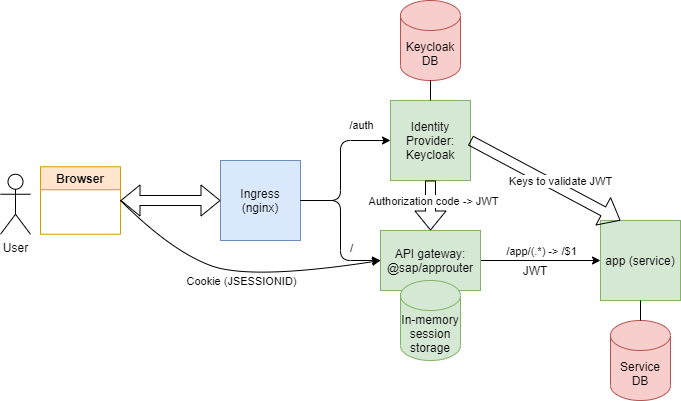

The diagram above was exported from draw.io. Its source (the exported page's mxGraphModel, read from the mxfile embedded in the PNG):
<mxGraphModel dx="1550" dy="895" grid="1" gridSize="10" guides="1" tooltips="1" connect="1" arrows="1" fold="1" page="1" pageScale="1" pageWidth="680" pageHeight="400" math="0" shadow="0">
  <root>
    <mxCell id="0" />
    <mxCell id="1" parent="0" />
    <mxCell id="5eoOwoBrPqm9hwGrw0LG-32" value="" style="group;aspect=fixed;" vertex="1" connectable="0" parent="1">
      <mxGeometry width="680" height="400" as="geometry" />
    </mxCell>
    <mxCell id="5eoOwoBrPqm9hwGrw0LG-1" value="Identity Provider: Keycloak" style="whiteSpace=wrap;html=1;aspect=fixed;fillColor=#d5e8d4;strokeColor=#82b366;" vertex="1" parent="5eoOwoBrPqm9hwGrw0LG-32">
      <mxGeometry x="390" y="100" width="80" height="80" as="geometry" />
    </mxCell>
    <mxCell id="5eoOwoBrPqm9hwGrw0LG-2" value="Keycloak DB" style="shape=cylinder3;whiteSpace=wrap;html=1;boundedLbl=1;backgroundOutline=1;size=15;fillColor=#f8cecc;strokeColor=#b85450;" vertex="1" parent="5eoOwoBrPqm9hwGrw0LG-32">
      <mxGeometry x="400" width="60" height="80" as="geometry" />
    </mxCell>
    <mxCell id="5eoOwoBrPqm9hwGrw0LG-3" value="Ingress (nginx)" style="whiteSpace=wrap;html=1;aspect=fixed;fillColor=#dae8fc;strokeColor=#6c8ebf;" vertex="1" parent="5eoOwoBrPqm9hwGrw0LG-32">
      <mxGeometry x="220" y="160" width="80" height="80" as="geometry" />
    </mxCell>
    <mxCell id="5eoOwoBrPqm9hwGrw0LG-5" value="app (service)" style="whiteSpace=wrap;html=1;aspect=fixed;fillColor=#d5e8d4;strokeColor=#82b366;" vertex="1" parent="5eoOwoBrPqm9hwGrw0LG-32">
      <mxGeometry x="600" y="220" width="80" height="80" as="geometry" />
    </mxCell>
    <mxCell id="5eoOwoBrPqm9hwGrw0LG-6" value="Service DB" style="shape=cylinder3;whiteSpace=wrap;html=1;boundedLbl=1;backgroundOutline=1;size=15;fillColor=#f8cecc;strokeColor=#b85450;" vertex="1" parent="5eoOwoBrPqm9hwGrw0LG-32">
      <mxGeometry x="610" y="320" width="60" height="80" as="geometry" />
    </mxCell>
    <mxCell id="5eoOwoBrPqm9hwGrw0LG-7" value="" style="endArrow=none;html=1;" edge="1" parent="5eoOwoBrPqm9hwGrw0LG-32" target="5eoOwoBrPqm9hwGrw0LG-5">
      <mxGeometry width="50" height="50" relative="1" as="geometry">
        <mxPoint x="640" y="320" as="sourcePoint" />
        <mxPoint x="740" y="270" as="targetPoint" />
      </mxGeometry>
    </mxCell>
    <mxCell id="5eoOwoBrPqm9hwGrw0LG-8" value="" style="endArrow=none;html=1;entryX=0.5;entryY=1;entryDx=0;entryDy=0;entryPerimeter=0;exitX=0.5;exitY=0;exitDx=0;exitDy=0;" edge="1" parent="5eoOwoBrPqm9hwGrw0LG-32" source="5eoOwoBrPqm9hwGrw0LG-1" target="5eoOwoBrPqm9hwGrw0LG-2">
      <mxGeometry width="50" height="50" relative="1" as="geometry">
        <mxPoint x="640" y="320" as="sourcePoint" />
        <mxPoint x="690" y="270" as="targetPoint" />
      </mxGeometry>
    </mxCell>
    <mxCell id="5eoOwoBrPqm9hwGrw0LG-9" value="" style="endArrow=classic;html=1;exitX=1;exitY=0.5;exitDx=0;exitDy=0;entryX=0;entryY=0.5;entryDx=0;entryDy=0;" edge="1" parent="5eoOwoBrPqm9hwGrw0LG-32" source="5eoOwoBrPqm9hwGrw0LG-3">
      <mxGeometry width="50" height="50" relative="1" as="geometry">
        <mxPoint x="300" y="290" as="sourcePoint" />
        <mxPoint x="380" y="260" as="targetPoint" />
        <Array as="points">
          <mxPoint x="340" y="200" />
          <mxPoint x="340" y="260" />
        </Array>
      </mxGeometry>
    </mxCell>
    <mxCell id="5eoOwoBrPqm9hwGrw0LG-10" value="/" style="edgeLabel;html=1;align=center;verticalAlign=middle;resizable=0;points=[];" vertex="1" connectable="0" parent="5eoOwoBrPqm9hwGrw0LG-9">
      <mxGeometry x="-0.319" y="1" relative="1" as="geometry">
        <mxPoint x="9" y="39" as="offset" />
      </mxGeometry>
    </mxCell>
    <mxCell id="5eoOwoBrPqm9hwGrw0LG-11" value="" style="endArrow=classic;html=1;exitX=1;exitY=0.5;exitDx=0;exitDy=0;entryX=0;entryY=0.5;entryDx=0;entryDy=0;" edge="1" parent="5eoOwoBrPqm9hwGrw0LG-32" source="5eoOwoBrPqm9hwGrw0LG-3" target="5eoOwoBrPqm9hwGrw0LG-1">
      <mxGeometry width="50" height="50" relative="1" as="geometry">
        <mxPoint x="290" y="150" as="sourcePoint" />
        <mxPoint x="340" y="100" as="targetPoint" />
        <Array as="points">
          <mxPoint x="340" y="200" />
          <mxPoint x="340" y="140" />
        </Array>
      </mxGeometry>
    </mxCell>
    <mxCell id="5eoOwoBrPqm9hwGrw0LG-12" value="/auth" style="edgeLabel;html=1;align=center;verticalAlign=middle;resizable=0;points=[];" vertex="1" connectable="0" parent="5eoOwoBrPqm9hwGrw0LG-11">
      <mxGeometry x="-0.2906" y="-3" relative="1" as="geometry">
        <mxPoint x="17" y="-63" as="offset" />
      </mxGeometry>
    </mxCell>
    <mxCell id="5eoOwoBrPqm9hwGrw0LG-13" value="" style="endArrow=classic;html=1;exitX=1;exitY=0.5;exitDx=0;exitDy=0;entryX=0;entryY=0.5;entryDx=0;entryDy=0;" edge="1" parent="5eoOwoBrPqm9hwGrw0LG-32" source="5eoOwoBrPqm9hwGrw0LG-16" target="5eoOwoBrPqm9hwGrw0LG-5">
      <mxGeometry width="50" height="50" relative="1" as="geometry">
        <mxPoint x="480" y="260" as="sourcePoint" />
        <mxPoint x="520" y="240" as="targetPoint" />
      </mxGeometry>
    </mxCell>
    <mxCell id="5eoOwoBrPqm9hwGrw0LG-14" value="/app/(.*) -&amp;gt; /$1" style="edgeLabel;html=1;align=center;verticalAlign=middle;resizable=0;points=[];" vertex="1" connectable="0" parent="5eoOwoBrPqm9hwGrw0LG-13">
      <mxGeometry x="0.3771" y="1" relative="1" as="geometry">
        <mxPoint x="-23" y="-9" as="offset" />
      </mxGeometry>
    </mxCell>
    <mxCell id="5eoOwoBrPqm9hwGrw0LG-15" value="User" style="shape=umlActor;verticalLabelPosition=bottom;verticalAlign=top;html=1;outlineConnect=0;" vertex="1" parent="5eoOwoBrPqm9hwGrw0LG-32">
      <mxGeometry y="173.75" width="30" height="60" as="geometry" />
    </mxCell>
    <mxCell id="5eoOwoBrPqm9hwGrw0LG-16" value="&lt;span&gt;API gateway:&lt;/span&gt;&lt;br&gt;&lt;span&gt;@sap/approuter&lt;/span&gt;" style="rounded=0;whiteSpace=wrap;html=1;fillColor=#d5e8d4;strokeColor=#82b366;" vertex="1" parent="5eoOwoBrPqm9hwGrw0LG-32">
      <mxGeometry x="380" y="230" width="100" height="60" as="geometry" />
    </mxCell>
    <mxCell id="5eoOwoBrPqm9hwGrw0LG-17" value="Browser" style="swimlane;fillColor=#ffe6cc;strokeColor=#d79b00;" vertex="1" parent="5eoOwoBrPqm9hwGrw0LG-32">
      <mxGeometry x="40" y="166.25" width="80" height="67.5" as="geometry" />
    </mxCell>
    <mxCell id="5eoOwoBrPqm9hwGrw0LG-19" value="" style="shape=flexArrow;endArrow=classic;startArrow=classic;html=1;entryX=0;entryY=0.5;entryDx=0;entryDy=0;exitX=1;exitY=0.5;exitDx=0;exitDy=0;" edge="1" parent="5eoOwoBrPqm9hwGrw0LG-32" source="5eoOwoBrPqm9hwGrw0LG-17" target="5eoOwoBrPqm9hwGrw0LG-3">
      <mxGeometry width="50" height="50" relative="1" as="geometry">
        <mxPoint x="90" y="360" as="sourcePoint" />
        <mxPoint x="140" y="310" as="targetPoint" />
      </mxGeometry>
    </mxCell>
    <mxCell id="5eoOwoBrPqm9hwGrw0LG-20" value="" style="curved=1;endArrow=classic;html=1;entryX=0;entryY=0.5;entryDx=0;entryDy=0;" edge="1" parent="5eoOwoBrPqm9hwGrw0LG-32" target="5eoOwoBrPqm9hwGrw0LG-16">
      <mxGeometry width="50" height="50" relative="1" as="geometry">
        <mxPoint x="120" y="200" as="sourcePoint" />
        <mxPoint x="240" y="340" as="targetPoint" />
        <Array as="points">
          <mxPoint x="170" y="250" />
          <mxPoint x="250" y="280" />
        </Array>
      </mxGeometry>
    </mxCell>
    <mxCell id="5eoOwoBrPqm9hwGrw0LG-21" value="Cookie (JSESSIONID)" style="edgeLabel;html=1;align=center;verticalAlign=middle;resizable=0;points=[];" vertex="1" connectable="0" parent="5eoOwoBrPqm9hwGrw0LG-20">
      <mxGeometry x="-0.1139" y="-3" relative="1" as="geometry">
        <mxPoint x="18.35" y="7.43" as="offset" />
      </mxGeometry>
    </mxCell>
    <mxCell id="5eoOwoBrPqm9hwGrw0LG-23" value="JWT" style="text;html=1;strokeColor=none;fillColor=none;align=center;verticalAlign=middle;whiteSpace=wrap;rounded=0;" vertex="1" parent="5eoOwoBrPqm9hwGrw0LG-32">
      <mxGeometry x="515" y="260" width="40" height="20" as="geometry" />
    </mxCell>
    <mxCell id="5eoOwoBrPqm9hwGrw0LG-24" value="" style="shape=flexArrow;endArrow=classic;html=1;exitX=0.5;exitY=1;exitDx=0;exitDy=0;entryX=0.5;entryY=0;entryDx=0;entryDy=0;" edge="1" parent="5eoOwoBrPqm9hwGrw0LG-32" source="5eoOwoBrPqm9hwGrw0LG-1" target="5eoOwoBrPqm9hwGrw0LG-16">
      <mxGeometry width="50" height="50" relative="1" as="geometry">
        <mxPoint x="530" y="200" as="sourcePoint" />
        <mxPoint x="580" y="150" as="targetPoint" />
      </mxGeometry>
    </mxCell>
    <mxCell id="5eoOwoBrPqm9hwGrw0LG-25" value="Authorization code -&amp;gt; JWT" style="edgeLabel;html=1;align=center;verticalAlign=middle;resizable=0;points=[];" vertex="1" connectable="0" parent="5eoOwoBrPqm9hwGrw0LG-24">
      <mxGeometry x="-0.504" y="2" relative="1" as="geometry">
        <mxPoint y="8" as="offset" />
      </mxGeometry>
    </mxCell>
    <mxCell id="5eoOwoBrPqm9hwGrw0LG-26" value="" style="shape=flexArrow;endArrow=classic;html=1;exitX=1;exitY=0.5;exitDx=0;exitDy=0;entryX=0.25;entryY=0;entryDx=0;entryDy=0;" edge="1" parent="5eoOwoBrPqm9hwGrw0LG-32" source="5eoOwoBrPqm9hwGrw0LG-1" target="5eoOwoBrPqm9hwGrw0LG-5">
      <mxGeometry width="50" height="50" relative="1" as="geometry">
        <mxPoint x="550" y="170" as="sourcePoint" />
        <mxPoint x="600" y="120" as="targetPoint" />
      </mxGeometry>
    </mxCell>
    <mxCell id="5eoOwoBrPqm9hwGrw0LG-27" value="Keys to validate JWT" style="edgeLabel;html=1;align=center;verticalAlign=middle;resizable=0;points=[];" vertex="1" connectable="0" parent="5eoOwoBrPqm9hwGrw0LG-26">
      <mxGeometry x="-0.1812" y="4" relative="1" as="geometry">
        <mxPoint x="26.35" y="10.59" as="offset" />
      </mxGeometry>
    </mxCell>
    <mxCell id="5eoOwoBrPqm9hwGrw0LG-28" value="In-memory session storage" style="shape=cylinder3;whiteSpace=wrap;html=1;boundedLbl=1;backgroundOutline=1;size=15;fillColor=#d5e8d4;strokeColor=#82b366;" vertex="1" parent="5eoOwoBrPqm9hwGrw0LG-32">
      <mxGeometry x="400" y="280" width="60" height="80" as="geometry" />
    </mxCell>
  </root>
</mxGraphModel>